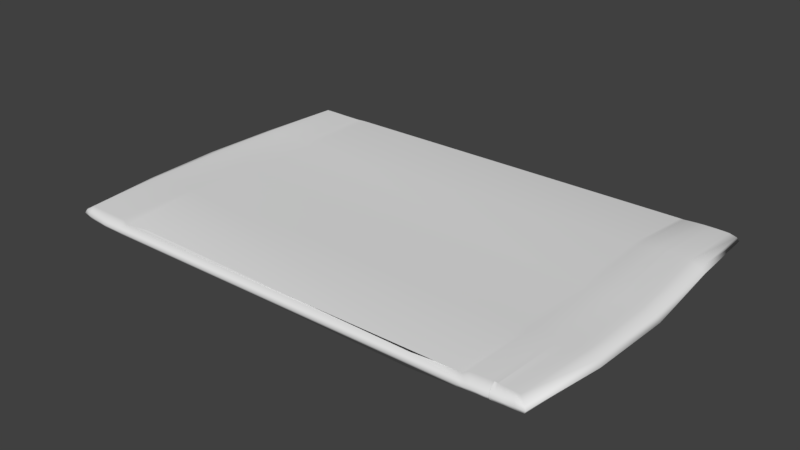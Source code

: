# Source: pacage.blend  (saved by Blender 2.79.0; exported with 4.5.12 LTS)
import bpy
from mathutils import Matrix  # noqa: F401  (used for matrix-valued properties, if any)

bpy.ops.wm.read_factory_settings(use_empty=True)
scene = bpy.context.scene
scene.name = 'Scene'

# ---- collections
col_collection_1 = bpy.data.collections.new('Collection 1'); scene.collection.children.link(col_collection_1)

# ---- world
world_world = bpy.data.worlds.new('World'); scene.world = world_world
world_world.color = (0.05088, 0.05088, 0.05088)
world_world.use_sun_shadow = False
world_world.sun_shadow_jitter_overblur = 0.0
world_world.cycles.sampling_method = 'MANUAL'

# ---- meshes
me_cube_002 = bpy.data.meshes.new('Cube.002')
me_cube_002.from_pydata([(-0.04729, -1.894, -1.706), (-0.04959, -1.892, 0.3483), (-0.02469, 0.08649, -1.56), (-0.02469, 0.08649, 0.377), (-0.1024, 0.08679, 0.4223), (-0.07645, 0.0873, 0.4227), (-0.05044, 0.0874, 0.4111), (-0.001283, 0.1099, -0.1446), (0.006772, 0.118, -0.6527), (-0.001283, 0.1099, -1.122), (-0.02491, -1.396, -2.088), (-0.01679, -0.8927, -2.095), (-0.02491, -0.3892, -1.037), (-0.02749, -0.3869, 1.007), (-0.01941, -0.8904, 0.06652), (-0.02749, -1.394, 0.05597), (-0.02405, -1.917, -0.1989), (-0.01474, -1.926, -0.732), (-0.02297, -1.918, -1.231), (-0.1266, -1.892, -1.668), (-0.1007, -1.893, -1.668), (-0.07424, -1.893, -1.678), (-0.05044, 0.0874, -1.523), (-0.07645, 0.0873, -1.509), (-0.1024, 0.08679, -1.509), (-0.0767, -1.891, 0.3818), (-0.1032, -1.891, 0.3936), (-0.1291, -1.89, 0.3931), (-0.05643, -1.922, -1.182), (-0.08935, -1.926, -1.158), (-0.1212, -1.93, -1.159), (-0.05044, -1.932, -0.6732), (-0.08562, -1.938, -0.6426), (-0.1196, -1.944, -0.6438), (-0.05763, -1.921, -0.1444), (-0.09063, -1.925, -0.1171), (-0.1225, -1.929, -0.1175), (-0.05576, -0.3851, 1.066), (-0.04832, -0.8899, 0.06788), (-0.05576, -1.395, 0.05558), (-0.08672, -0.3844, 1.086), (-0.08096, -0.8899, 0.06842), (-0.08672, -1.395, 0.05454), (-0.1203, -0.3841, 1.089), (-0.1172, -0.8899, 0.0747), (-0.1203, -1.396, 0.059), (-0.1176, -0.3866, -0.9795), (-0.1144, -0.8924, -2.151), (-0.1176, -1.398, -2.135), (-0.084, -0.3868, -0.9749), (-0.07818, -0.8923, -2.144), (-0.084, -1.398, -2.13), (-0.05308, -0.3875, -0.9871), (-0.04559, -0.8923, -2.122), (-0.05308, -1.397, -2.112), (0.01242, -0.3768, -0.6576), (0.02547, -0.8939, -1.559), (0.01242, -1.41, -1.555), (0.0291, -0.3725, -0.2118), (0.04536, -0.8948, -1.013), (0.0291, -1.416, -1.014), (0.01122, -0.3758, 0.3879), (0.02426, -0.8929, -0.4598), (0.01122, -1.409, -0.4682), (-0.0964, 0.1253, -1.032), (-0.0645, 0.1212, -1.031), (-0.03263, 0.1162, -1.062), (-0.09432, 0.1389, -0.5508), (-0.06034, 0.1331, -0.5494), (-0.02646, 0.1263, -0.5848), (-0.0964, 0.1253, -0.05622), (-0.0645, 0.1212, -0.05575), (-0.03263, 0.1162, -0.08509), (-0.1418, -1.89, 0.393), (-0.1368, -1.932, -1.16), (-0.1361, -1.946, -0.6455), (-0.138, -1.931, -0.1184)], [], [(72, 6, 3, 7), (63, 15, 1, 16), (54, 10, 0, 21), (0, 18, 28, 21), (21, 28, 29, 20), (20, 29, 30, 19), (18, 17, 31, 28), (28, 31, 32, 29), (29, 32, 33, 30), (17, 16, 34, 31), (31, 34, 35, 32), (32, 35, 36, 33), (16, 1, 25, 34), (34, 25, 26, 35), (35, 26, 27, 36), (15, 39, 25, 1), (39, 42, 26, 25), (42, 45, 27, 26), (3, 6, 37, 13), (13, 37, 38, 14), (14, 38, 39, 15), (6, 5, 40, 37), (37, 40, 41, 38), (38, 41, 42, 39), (5, 4, 43, 40), (40, 43, 44, 41), (41, 44, 45, 42), (48, 51, 20, 19), (51, 54, 21, 20), (24, 23, 49, 46), (46, 49, 50, 47), (47, 50, 51, 48), (23, 22, 52, 49), (49, 52, 53, 50), (50, 53, 54, 51), (22, 2, 12, 52), (52, 12, 11, 53), (53, 11, 10, 54), (10, 57, 18, 0), (57, 60, 17, 18), (60, 63, 16, 17), (2, 9, 55, 12), (12, 55, 56, 11), (11, 56, 57, 10), (9, 8, 58, 55), (55, 58, 59, 56), (56, 59, 60, 57), (8, 7, 61, 58), (58, 61, 62, 59), (59, 62, 63, 60), (7, 3, 13, 61), (61, 13, 14, 62), (62, 14, 15, 63), (22, 66, 9, 2), (66, 69, 8, 9), (69, 72, 7, 8), (24, 64, 65, 23), (23, 65, 66, 22), (64, 67, 68, 65), (65, 68, 69, 66), (67, 70, 71, 68), (68, 71, 72, 69), (70, 4, 5, 71), (71, 5, 6, 72), (33, 36, 76, 75), (30, 33, 75, 74), (36, 27, 73, 76)])
me_cube_002.polygons.foreach_set('use_smooth', [True] * 67)
_uv = me_cube_002.uv_layers.new(name='UVMap')
_uv.uv.foreach_set('vector', [0.3695, 0.5038, 0.3722, 0.5014, 0.3722, 0.5057, 0.3701, 0.509, 0.5386, 0.5229, 0.5376, 0.5168, 0.5935, 0.5174, 0.5954, 0.5213, 0.5376, 0.5108, 0.5371, 0.5153, 0.5919, 0.5159, 0.5924, 0.5116, 0.5919, 0.5159, 0.5946, 0.5205, 0.5957, 0.5151, 0.5924, 0.5116, 0.5924, 0.5116, 0.5957, 0.5151, 0.5967, 0.5098, 0.5928, 0.5072, 0.5928, 0.5072, 0.5967, 0.5098, 0.5976, 0.5046, 0.5931, 0.503, 0.5946, 0.5205, 0.5958, 0.5224, 0.5971, 0.5167, 0.5957, 0.5151, 0.5957, 0.5151, 0.5971, 0.5167, 0.5983, 0.5109, 0.5967, 0.5098, 0.5967, 0.5098, 0.5983, 0.5109, 0.5995, 0.5054, 0.5976, 0.5046, 0.5958, 0.5224, 0.5954, 0.5213, 0.5965, 0.5159, 0.5971, 0.5167, 0.5971, 0.5167, 0.5965, 0.5159, 0.5975, 0.5105, 0.5983, 0.5109, 0.5983, 0.5109, 0.5975, 0.5105, 0.5985, 0.5052, 0.5995, 0.5054, 0.5954, 0.5213, 0.5935, 0.5174, 0.5939, 0.5129, 0.5965, 0.5159, 0.5965, 0.5159, 0.5939, 0.5129, 0.5943, 0.5085, 0.5975, 0.5105, 0.5975, 0.5105, 0.5943, 0.5085, 0.5947, 0.5042, 0.5985, 0.5052, 0.5376, 0.5168, 0.5381, 0.5122, 0.5939, 0.5129, 0.5935, 0.5174, 0.5381, 0.5122, 0.5386, 0.507, 0.5943, 0.5085, 0.5939, 0.5129, 0.5386, 0.507, 0.5391, 0.5014, 0.5947, 0.5042, 0.5943, 0.5085, 0.3722, 0.5057, 0.3722, 0.5014, 0.4248, 0.5049, 0.4248, 0.5096, 0.4248, 0.5096, 0.4248, 0.5049, 0.4818, 0.5094, 0.4815, 0.5142, 0.4815, 0.5142, 0.4818, 0.5094, 0.5381, 0.5122, 0.5376, 0.5168, 0.3722, 0.5014, 0.3724, 0.4971, 0.425, 0.4997, 0.4248, 0.5049, 0.4248, 0.5049, 0.425, 0.4997, 0.4821, 0.5039, 0.4818, 0.5094, 0.4818, 0.5094, 0.4821, 0.5039, 0.5386, 0.507, 0.5381, 0.5122, 0.3724, 0.4971, 0.3726, 0.4927, 0.4252, 0.494, 0.425, 0.4997, 0.425, 0.4997, 0.4252, 0.494, 0.4825, 0.4979, 0.4821, 0.5039, 0.4821, 0.5039, 0.4825, 0.4979, 0.5391, 0.5014, 0.5386, 0.507, 0.5386, 0.5002, 0.5381, 0.5057, 0.5928, 0.5072, 0.5931, 0.503, 0.5381, 0.5057, 0.5376, 0.5108, 0.5924, 0.5116, 0.5928, 0.5072, 0.3749, 0.4914, 0.3747, 0.4957, 0.4267, 0.4986, 0.4269, 0.493, 0.4269, 0.493, 0.4267, 0.4986, 0.4827, 0.5027, 0.4832, 0.4967, 0.4832, 0.4967, 0.4827, 0.5027, 0.5381, 0.5057, 0.5386, 0.5002, 0.3747, 0.4957, 0.3745, 0.5, 0.4265, 0.5037, 0.4267, 0.4986, 0.4267, 0.4986, 0.4265, 0.5037, 0.4824, 0.508, 0.4827, 0.5027, 0.4827, 0.5027, 0.4824, 0.508, 0.5376, 0.5108, 0.5381, 0.5057, 0.3745, 0.5, 0.3745, 0.5042, 0.4265, 0.5083, 0.4265, 0.5037, 0.4265, 0.5037, 0.4265, 0.5083, 0.4821, 0.5127, 0.4824, 0.508, 0.4824, 0.508, 0.4821, 0.5127, 0.5371, 0.5153, 0.5376, 0.5108, 0.5371, 0.5153, 0.5383, 0.522, 0.5946, 0.5205, 0.5919, 0.5159, 0.5383, 0.522, 0.5389, 0.5253, 0.5958, 0.5224, 0.5946, 0.5205, 0.5389, 0.5253, 0.5386, 0.5229, 0.5954, 0.5213, 0.5958, 0.5224, 0.3745, 0.5042, 0.3713, 0.5082, 0.4245, 0.5147, 0.4265, 0.5083, 0.4265, 0.5083, 0.4245, 0.5147, 0.4817, 0.5201, 0.4821, 0.5127, 0.4821, 0.5127, 0.4817, 0.5201, 0.5383, 0.522, 0.5371, 0.5153, 0.3713, 0.5082, 0.3697, 0.5098, 0.4235, 0.5178, 0.4245, 0.5147, 0.4245, 0.5147, 0.4235, 0.5178, 0.4814, 0.5239, 0.4817, 0.5201, 0.4817, 0.5201, 0.4814, 0.5239, 0.5389, 0.5253, 0.5383, 0.522, 0.3697, 0.5098, 0.3701, 0.509, 0.4236, 0.5154, 0.4235, 0.5178, 0.4235, 0.5178, 0.4236, 0.5154, 0.4814, 0.5209, 0.4814, 0.5239, 0.4814, 0.5239, 0.4814, 0.5209, 0.5386, 0.5229, 0.5389, 0.5253, 0.3701, 0.509, 0.3722, 0.5057, 0.4248, 0.5096, 0.4236, 0.5154, 0.4236, 0.5154, 0.4248, 0.5096, 0.4815, 0.5142, 0.4814, 0.5209, 0.4814, 0.5209, 0.4815, 0.5142, 0.5376, 0.5168, 0.5386, 0.5229, 0.3745, 0.5, 0.3707, 0.503, 0.3713, 0.5082, 0.3745, 0.5042, 0.3707, 0.503, 0.3689, 0.5043, 0.3697, 0.5098, 0.3713, 0.5082, 0.3689, 0.5043, 0.3695, 0.5038, 0.3701, 0.509, 0.3697, 0.5098, 0.3749, 0.4914, 0.37, 0.4924, 0.3703, 0.4977, 0.3747, 0.4957, 0.3747, 0.4957, 0.3703, 0.4977, 0.3707, 0.503, 0.3745, 0.5, 0.37, 0.4924, 0.3679, 0.493, 0.3684, 0.4987, 0.3703, 0.4977, 0.3703, 0.4977, 0.3684, 0.4987, 0.3689, 0.5043, 0.3707, 0.503, 0.3679, 0.493, 0.3688, 0.4931, 0.3691, 0.4985, 0.3684, 0.4987, 0.3684, 0.4987, 0.3691, 0.4985, 0.3695, 0.5038, 0.3689, 0.5043, 0.3688, 0.4931, 0.3726, 0.4927, 0.3724, 0.4971, 0.3691, 0.4985, 0.3691, 0.4985, 0.3724, 0.4971, 0.3722, 0.5014, 0.3695, 0.5038, 0.5995, 0.5054, 0.5985, 0.5052, 0.599, 0.5026, 0.6001, 0.5027, 0.5976, 0.5046, 0.5995, 0.5054, 0.6001, 0.5027, 0.5981, 0.502, 0.5985, 0.5052, 0.5947, 0.5042, 0.5949, 0.5021, 0.599, 0.5026])
me_cube_002.use_remesh_preserve_volume = False
me_cube_002.use_remesh_preserve_attributes = False
me_cube_002.use_mirror_vertex_groups = False
me_cube_002.update()
me_cube_001 = bpy.data.meshes.new('Cube.001')
me_cube_001.from_pydata([(-1.0, -0.9999, -1.0), (-1.0, -0.9998, 0.9996), (-1.0, 0.9999, -0.9988), (-1.0, 0.9999, 1.003), (0.8965, 1.0, -0.2794), (0.7912, 1.0, -0.5347), (0.686, 1.0, -0.876), (0.5807, 1.0, -1.0), (0.4754, 1.0, -1.0), (0.3702, 1.0, -1.0), (0.2649, 1.0, -1.0), (0.1596, 1.0, -1.0), (0.05439, 1.0, -1.0), (-0.05088, 1.0, -1.0), (-0.1561, 1.0, -1.0), (-0.2614, 1.0, -1.0), (-0.3667, 1.0, -1.0), (-0.4719, 1.0, -1.0), (-0.5772, 1.0, -1.0), (-0.6825, 1.0, -1.0), (-0.7877, 1.0, -1.002), (-0.893, 0.9998, -0.9997), (-0.893, 0.9997, 1.004), (-0.7809, 1.014, 0.9264), (-0.6756, 1.014, 0.9265), (-0.5703, 1.014, 0.9265), (-0.4651, 1.014, 0.9265), (-0.3598, 1.014, 0.9265), (-0.2545, 1.014, 0.9265), (-0.1493, 1.014, 0.9265), (-0.04402, 1.014, 0.9265), (0.06124, 1.014, 0.9265), (0.1665, 1.014, 0.9265), (0.2718, 1.014, 0.9265), (0.377, 1.014, 0.9265), (0.4823, 1.014, 0.9265), (0.5876, 1.014, 0.9265), (0.6928, 1.014, 1.031), (0.7981, 1.014, 1.347), (0.8965, 1.0, 1.653), (-0.893, -0.9997, -1.001), (-0.7877, -1.0, -1.0), (-0.6825, -1.0, -1.0), (-0.5772, -1.0, -1.0), (-0.4719, -1.0, -1.0), (-0.3667, -1.0, -1.0), (-0.2614, -1.0, -1.0), (-0.1561, -1.0, -1.0), (-0.05088, -1.0, -1.0), (0.05439, -1.0, -1.0), (0.1596, -1.0, -1.0), (0.2649, -1.0, -1.0), (0.3702, -1.0, -1.0), (0.4754, -1.0, -1.0), (0.5807, -1.0, -1.0), (0.6797, -0.9944, -0.8506), (0.7731, -0.984, -0.5701), (0.8723, -0.9786, -0.4247), (0.8697, -0.9764, 1.635), (0.7746, -0.9949, 1.232), (0.6787, -0.9936, 1.172), (0.5807, -1.0, 1.0), (0.4754, -1.0, 1.0), (0.3702, -1.0, 1.0), (0.2649, -1.0, 1.0), (0.1596, -1.0, 1.0), (0.05439, -1.0, 1.0), (-0.05088, -1.0, 1.0), (-0.1561, -1.0, 1.0), (-0.2614, -1.0, 1.0), (-0.3667, -1.0, 1.0), (-0.4719, -1.0, 1.0), (-0.5772, -1.0, 1.0), (-0.6825, -1.0, 1.0), (-0.7843, -1.012, 0.7577), (-0.893, -0.9996, 0.9991), (-1.026, 0.4899, -1.205), (-1.035, 0.009064, -1.237), (-1.025, -0.4804, -1.069), (-1.023, -1.023, -0.5035), (-1.031, -1.031, 0.0), (-1.023, -1.023, 0.5035), (-1.025, -0.4783, 0.9736), (-1.035, 0.009956, 0.8854), (-1.026, 0.4886, 0.9065), (-1.023, 1.023, 0.5035), (-1.031, 1.031, 0.0), (-1.023, 1.023, -0.5035), (-0.9197, 1.0, -0.9987), (-0.9465, 1.001, -0.9982), (-0.9734, 1.001, -0.9988), (0.9223, 1.0, 1.665), (0.8981, -0.9789, -0.425), (-0.9197, -0.9999, 0.9994), (-0.9465, -1.0, 1.0), (-0.9734, -1.001, 1.0), (0.9223, 1.0, -0.2662), (0.8702, 1.0, -0.318), (0.8439, 1.0, -0.3767), (0.8175, 1.0, -0.4506), (-0.8141, 1.0, -1.002), (-0.8404, 0.9999, -1.002), (-0.8667, 0.9999, -1.001), (-0.9734, 1.001, 1.005), (-0.9465, 1.001, 1.006), (-0.9197, 1.0, 1.005), (-0.8667, 0.9997, 1.003), (-0.8403, 0.9998, 1.002), (-0.814, 0.9999, 1.0), (0.8175, 1.0, 1.498), (0.8439, 1.0, 1.566), (0.8702, 1.0, 1.619), (-0.9734, -1.001, -1.001), (-0.9465, -1.001, -1.001), (-0.9197, -1.0, -1.001), (-0.8667, -0.9998, -1.0), (-0.8404, -0.9998, -1.0), (-0.814, -0.9999, -1.0), (0.7969, -0.9818, -0.5111), (0.8213, -0.9801, -0.4648), (0.8464, -0.979, -0.435), (0.8956, -0.9767, 1.636), (0.8439, -0.9768, 1.623), (0.819, -0.9781, 1.59), (0.7949, -0.98, 1.538), (-0.814, -0.9998, 0.9996), (-0.8404, -0.9997, 0.9994), (-0.8667, -0.9996, 0.9992), (0.8706, 0.5286, 2.291), (0.8708, 0.02271, 1.309), (0.8697, -0.4821, 1.316), (0.7753, 0.5198, 1.842), (0.7757, 0.01368, 1.189), (0.7712, -0.4881, 1.285), (-0.7926, 0.4921, 0.6469), (-0.7938, 0.01043, 0.616), (-0.789, -0.4817, 0.9885), (-0.8977, 0.4883, 0.6992), (-0.8992, 0.0129, 0.6552), (-0.8946, -0.4753, 0.9728), (-0.8985, 0.4899, -1.487), (-0.8999, 0.01195, -1.558), (-0.8945, -0.4778, -1.112), (-0.7934, 0.4935, -1.525), (-0.7945, 0.009589, -1.584), (-0.7889, -0.4837, -1.095), (0.777, 0.5183, -0.2387), (0.7774, 0.01216, -0.9938), (0.7733, -0.4899, -0.8781), (0.8732, 0.5263, 0.2211), (0.8734, 0.02037, -0.9155), (0.8725, -0.4846, -0.8797), (0.8705, -1.02, 1.123), (0.8714, -1.036, 0.5954), (0.8717, -1.021, 0.08175), (0.7718, -1.026, 0.9674), (0.7725, -1.041, 0.4452), (0.7727, -1.027, -0.06658), (-0.7877, -1.043, 0.5058), (-0.7877, -1.058, 2.614e-09), (-0.7877, -1.043, -0.5058), (-0.893, -1.043, 0.5058), (-0.893, -1.058, 2.175e-09), (-0.893, -1.043, -0.5058), (-0.893, 1.043, 0.5058), (-0.893, 1.058, -2.175e-09), (-0.893, 1.043, -0.5058), (-0.7877, 1.043, 0.5058), (-0.7877, 1.058, -2.614e-09), (-0.7877, 1.043, -0.5058), (0.7912, 1.043, 0.9354), (0.7912, 1.058, 0.4358), (0.7912, 1.043, -0.0533), (0.8965, 1.043, 1.173), (0.8965, 1.058, 0.6761), (0.8965, 1.043, 0.1952), (0.8175, 1.043, 0.02907), (0.8439, 1.043, 0.1012), (0.8702, 1.043, 0.1581), (0.8175, 1.058, 0.5159), (0.8439, 1.058, 0.5858), (0.8702, 1.058, 0.6407), (0.8175, 1.043, 1.015), (0.8439, 1.043, 1.084), (0.8702, 1.043, 1.138), (-0.8667, 1.043, -0.5058), (-0.8404, 1.043, -0.5058), (-0.814, 1.043, -0.5058), (-0.8667, 1.058, -2.285e-09), (-0.8404, 1.058, -2.395e-09), (-0.814, 1.058, -2.504e-09), (-0.8667, 1.043, 0.5058), (-0.8404, 1.043, 0.5058), (-0.814, 1.043, 0.5058), (-0.9912, 1.03, -0.5047), (-0.9584, 1.035, -0.5053), (-0.9257, 1.039, -0.5056), (-0.9974, 1.04, -5.582e-10), (-0.9626, 1.047, -1.102e-09), (-0.9277, 1.052, -1.637e-09), (-0.9912, 1.03, 0.5047), (-0.9584, 1.035, 0.5053), (-0.9257, 1.039, 0.5056), (-0.814, -1.043, -0.5058), (-0.8404, -1.043, -0.5058), (-0.8667, -1.043, -0.5058), (-0.814, -1.058, 2.504e-09), (-0.8404, -1.058, 2.395e-09), (-0.8667, -1.058, 2.285e-09), (-0.814, -1.043, 0.5058), (-0.8404, -1.043, 0.5058), (-0.8667, -1.043, 0.5058), (0.8459, -1.021, 0.07114), (0.8208, -1.023, 0.04065), (0.7965, -1.024, -0.006553), (0.8455, -1.036, 0.5846), (0.8205, -1.037, 0.5537), (0.7962, -1.039, 0.5059), (0.8446, -1.02, 1.112), (0.8197, -1.022, 1.08), (0.7955, -1.023, 1.03), (0.9035, -1.017, 0.08383), (0.8005, 0.5208, -0.09421), (0.8008, 0.01474, -0.9679), (0.7971, -0.4877, -0.8639), (0.8242, 0.5231, 0.03584), (0.8245, 0.01707, -0.945), (0.8215, -0.486, -0.8589), (0.8484, 0.525, 0.1437), (0.8486, 0.019, -0.927), (0.8466, -0.4849, -0.8641), (-0.8724, 0.4902, -1.505), (-0.8737, 0.01182, -1.575), (-0.8682, -0.4782, -1.112), (-0.8462, 0.4909, -1.52), (-0.8475, 0.01135, -1.588), (-0.8418, -0.4794, -1.11), (-0.8199, 0.492, -1.53), (-0.8211, 0.01059, -1.594), (-0.8154, -0.4813, -1.104), (-0.9983, 0.49, -1.277), (-1.007, 0.01029, -1.319), (-0.9961, -0.4793, -1.082), (-0.9673, 0.4898, -1.356), (-0.9742, 0.01132, -1.409), (-0.9644, -0.4783, -1.095), (-0.9336, 0.4898, -1.433), (-0.938, 0.01184, -1.498), (-0.93, -0.4778, -1.106), (-0.819, 0.4906, 0.6497), (-0.8203, 0.01145, 0.6134), (-0.8155, -0.4791, 0.9802), (-0.8453, 0.4894, 0.6657), (-0.8467, 0.01224, 0.6251), (-0.8419, -0.4771, 0.9751), (-0.8715, 0.4886, 0.6823), (-0.873, 0.01274, 0.6392), (-0.8683, -0.4757, 0.9726), (0.846, 0.5271, 2.215), (0.8462, 0.02116, 1.289), (0.8439, -0.4826, 1.327), (0.822, 0.5251, 2.11), (0.8223, 0.01903, 1.26), (0.819, -0.4839, 1.325), (0.7985, 0.5226, 1.984), (0.7989, 0.01648, 1.226), (0.7949, -0.4857, 1.309), (0.9044, 0.5294, 2.332), (0.9075, 0.02363, 1.317), (0.9044, -0.4821, 1.302), (-0.9328, 0.4882, 0.7445), (-0.9373, 0.01279, 0.7056), (-0.9301, -0.4753, 0.9756), (-0.9666, 0.4882, 0.8043), (-0.9736, 0.01227, 0.7728), (-0.9645, -0.4758, 0.9779), (-0.9977, 0.4885, 0.8595), (-1.006, 0.01121, 0.8343), (-0.9962, -0.4771, 0.977), (0.9071, 0.527, 0.2631), (0.9103, 0.02115, -0.9082), (0.9071, -0.4845, -0.892), (-0.9257, -1.039, -0.5056), (-0.9584, -1.035, -0.5053), (-0.9912, -1.03, -0.5047), (-0.9277, -1.052, 1.637e-09), (-0.9626, -1.047, 1.102e-09), (-0.9974, -1.04, 5.582e-10), (-0.9257, -1.039, 0.5056), (-0.9584, -1.035, 0.5053), (-0.9912, -1.03, 0.5047), (0.9283, 1.039, 0.2102), (0.9304, 1.052, 0.6918), (0.9283, 1.039, 1.186), (-1.061, -0.4968, -0.5615), (-1.075, 0.007334, -0.6316), (-1.061, 0.5049, -0.6145), (-1.077, -0.5031, -0.03703), (-1.093, 0.006545, -0.0566), (-1.077, 0.5106, -0.05114), (-1.061, -0.4959, 0.4799), (-1.075, 0.007769, 0.4482), (-1.061, 0.5043, 0.4554), (0.9097, 1.0, -0.2727), (0.8829, -0.9765, 1.636), (0.9097, 1.0, 1.659), (0.8854, -0.9788, -0.4248), (0.8879, -1.019, 0.08281), (0.8886, -1.033, 0.5972), (0.8866, -1.018, 1.124), (0.8878, 0.529, 2.312), (0.8895, 0.02318, 1.313), (0.8874, -0.4821, 1.309), (0.8905, 0.5266, 0.2425), (0.8922, 0.02077, -0.9118), (0.8901, -0.4845, -0.886), (0.9127, 1.041, 0.2028), (0.9138, 1.055, 0.6841), (0.9127, 1.041, 1.18)], [], [(302, 84, 3, 85), (290, 95, 1, 81), (278, 82, 1, 95), (312, 130, 58, 304), (266, 133, 59, 124), (257, 139, 75, 127), (248, 142, 40, 114), (239, 145, 41, 117), (230, 151, 57, 120), (309, 304, 58, 152), (220, 124, 59, 155), (211, 127, 75, 161), (202, 105, 22, 164), (193, 108, 23, 167), (184, 111, 39, 173), (131, 38, 23, 134), (143, 20, 5, 146), (167, 23, 24, 25, 26, 27, 28, 29, 30, 31, 32, 33, 34, 35, 36, 37, 38, 170), (155, 59, 60, 61, 62, 63, 64, 65, 66, 67, 68, 69, 70, 71, 72, 73, 74, 158), (56, 157, 160, 41, 42, 43, 44, 45, 46, 47, 48, 49, 50, 51, 52, 53, 54, 55), (157, 156, 159, 160), (156, 155, 158, 159), (20, 169, 172, 5, 6, 7, 8, 9, 10, 11, 12, 13, 14, 15, 16, 17, 18, 19), (169, 168, 171, 172), (168, 167, 170, 171), (41, 145, 148, 56), (145, 144, 147, 148), (144, 143, 146, 147), (59, 133, 136, 74), (133, 132, 135, 136), (132, 131, 134, 135), (97, 178, 175, 4), (178, 181, 174, 175), (181, 184, 173, 174), (5, 172, 176, 99), (99, 176, 177, 98), (98, 177, 178, 97), (172, 171, 179, 176), (176, 179, 180, 177), (177, 180, 181, 178), (171, 170, 182, 179), (179, 182, 183, 180), (180, 183, 184, 181), (170, 38, 109, 182), (182, 109, 110, 183), (183, 110, 111, 184), (100, 187, 169, 20), (187, 190, 168, 169), (190, 193, 167, 168), (21, 166, 185, 102), (102, 185, 186, 101), (101, 186, 187, 100), (166, 165, 188, 185), (185, 188, 189, 186), (186, 189, 190, 187), (165, 164, 191, 188), (188, 191, 192, 189), (189, 192, 193, 190), (164, 22, 106, 191), (191, 106, 107, 192), (192, 107, 108, 193), (88, 196, 166, 21), (196, 199, 165, 166), (199, 202, 164, 165), (2, 87, 194, 90), (90, 194, 195, 89), (89, 195, 196, 88), (87, 86, 197, 194), (194, 197, 198, 195), (195, 198, 199, 196), (86, 85, 200, 197), (197, 200, 201, 198), (198, 201, 202, 199), (85, 3, 103, 200), (200, 103, 104, 201), (201, 104, 105, 202), (115, 205, 163, 40), (205, 208, 162, 163), (208, 211, 161, 162), (41, 160, 203, 117), (117, 203, 204, 116), (116, 204, 205, 115), (160, 159, 206, 203), (203, 206, 207, 204), (204, 207, 208, 205), (159, 158, 209, 206), (206, 209, 210, 207), (207, 210, 211, 208), (158, 74, 125, 209), (209, 125, 126, 210), (210, 126, 127, 211), (118, 214, 157, 56), (214, 217, 156, 157), (217, 220, 155, 156), (57, 154, 212, 120), (120, 212, 213, 119), (119, 213, 214, 118), (154, 153, 215, 212), (212, 215, 216, 213), (213, 216, 217, 214), (153, 152, 218, 215), (215, 218, 219, 216), (216, 219, 220, 217), (152, 58, 122, 218), (218, 122, 123, 219), (219, 123, 124, 220), (306, 307, 154, 57), (307, 308, 153, 154), (308, 309, 152, 153), (148, 224, 118, 56), (224, 227, 119, 118), (227, 230, 120, 119), (5, 99, 222, 146), (146, 222, 223, 147), (147, 223, 224, 148), (99, 98, 225, 222), (222, 225, 226, 223), (223, 226, 227, 224), (98, 97, 228, 225), (225, 228, 229, 226), (226, 229, 230, 227), (97, 4, 149, 228), (228, 149, 150, 229), (229, 150, 151, 230), (142, 233, 115, 40), (233, 236, 116, 115), (236, 239, 117, 116), (21, 102, 231, 140), (140, 231, 232, 141), (141, 232, 233, 142), (102, 101, 234, 231), (231, 234, 235, 232), (232, 235, 236, 233), (101, 100, 237, 234), (234, 237, 238, 235), (235, 238, 239, 236), (100, 20, 143, 237), (237, 143, 144, 238), (238, 144, 145, 239), (78, 242, 112, 0), (242, 245, 113, 112), (245, 248, 114, 113), (2, 90, 240, 76), (76, 240, 241, 77), (77, 241, 242, 78), (90, 89, 243, 240), (240, 243, 244, 241), (241, 244, 245, 242), (89, 88, 246, 243), (243, 246, 247, 244), (244, 247, 248, 245), (88, 21, 140, 246), (246, 140, 141, 247), (247, 141, 142, 248), (136, 251, 125, 74), (251, 254, 126, 125), (254, 257, 127, 126), (23, 108, 249, 134), (134, 249, 250, 135), (135, 250, 251, 136), (108, 107, 252, 249), (249, 252, 253, 250), (250, 253, 254, 251), (107, 106, 255, 252), (252, 255, 256, 253), (253, 256, 257, 254), (106, 22, 137, 255), (255, 137, 138, 256), (256, 138, 139, 257), (130, 260, 122, 58), (260, 263, 123, 122), (263, 266, 124, 123), (39, 111, 258, 128), (128, 258, 259, 129), (129, 259, 260, 130), (111, 110, 261, 258), (258, 261, 262, 259), (259, 262, 263, 260), (110, 109, 264, 261), (261, 264, 265, 262), (262, 265, 266, 263), (109, 38, 131, 264), (264, 131, 132, 265), (265, 132, 133, 266), (305, 39, 128, 310), (310, 128, 129, 311), (311, 129, 130, 312), (139, 272, 93, 75), (272, 275, 94, 93), (275, 278, 95, 94), (22, 105, 270, 137), (137, 270, 271, 138), (138, 271, 272, 139), (105, 104, 273, 270), (270, 273, 274, 271), (271, 274, 275, 272), (104, 103, 276, 273), (273, 276, 277, 274), (274, 277, 278, 275), (103, 3, 84, 276), (276, 84, 83, 277), (277, 83, 82, 278), (315, 281, 92, 306), (303, 96, 279, 313), (313, 279, 280, 314), (314, 280, 281, 315), (112, 284, 79, 0), (284, 287, 80, 79), (287, 290, 81, 80), (40, 163, 282, 114), (114, 282, 283, 113), (113, 283, 284, 112), (163, 162, 285, 282), (282, 285, 286, 283), (283, 286, 287, 284), (162, 161, 288, 285), (285, 288, 289, 286), (286, 289, 290, 287), (161, 75, 93, 288), (288, 93, 94, 289), (289, 94, 95, 290), (303, 316, 291, 96), (316, 317, 292, 291), (317, 318, 293, 292), (318, 305, 91, 293), (76, 296, 87, 2), (296, 299, 86, 87), (299, 302, 85, 86), (0, 79, 294, 78), (78, 294, 295, 77), (77, 295, 296, 76), (79, 80, 297, 294), (294, 297, 298, 295), (295, 298, 299, 296), (80, 81, 300, 297), (297, 300, 301, 298), (298, 301, 302, 299), (81, 1, 82, 300), (300, 82, 83, 301), (301, 83, 84, 302), (173, 39, 305, 318), (174, 173, 318, 317), (175, 174, 317, 316), (4, 175, 316, 303), (150, 314, 315, 151), (149, 313, 314, 150), (4, 303, 313, 149), (151, 315, 306, 57), (268, 311, 312, 269), (267, 310, 311, 268), (91, 305, 310, 267), (92, 221, 307, 306), (269, 312, 304, 121)])
me_cube_001.polygons.foreach_set('use_smooth', [True] * 253)
_uv = me_cube_001.uv_layers.new(name='UVMap')
_uv.uv.foreach_set('vector', [0.4486, 0.1335, 0.4499, 0.1395, 0.3869, 0.1396, 0.3848, 0.136, 0.6341, 0.1618, 0.6308, 0.1638, 0.6313, 0.1585, 0.6339, 0.1554, 0.5675, 0.1544, 0.5681, 0.1487, 0.6313, 0.1585, 0.6308, 0.1638, 0.5393, 0.4986, 0.5396, 0.4956, 0.5951, 0.4999, 0.5949, 0.5021, 0.541, 0.4831, 0.5416, 0.4791, 0.5984, 0.4837, 0.5966, 0.4872, 0.5652, 0.1798, 0.5656, 0.1746, 0.6291, 0.1797, 0.6286, 0.1849, 0.5651, 0.1727, 0.5646, 0.1796, 0.6266, 0.1844, 0.6271, 0.1793, 0.5637, 0.1949, 0.5636, 0.2, 0.6246, 0.2047, 0.6251, 0.1997, 0.5394, 0.4903, 0.539, 0.4945, 0.5935, 0.4987, 0.594, 0.4945, 0.599, 0.5026, 0.5949, 0.5021, 0.5951, 0.4999, 0.5995, 0.5, 0.601, 0.4874, 0.5966, 0.4872, 0.5984, 0.4837, 0.6016, 0.4834, 0.6332, 0.1865, 0.6286, 0.1849, 0.6291, 0.1797, 0.6337, 0.1813, 0.3822, 0.1554, 0.3863, 0.1557, 0.3861, 0.161, 0.3815, 0.1619, 0.3809, 0.1774, 0.3855, 0.1766, 0.3836, 0.1832, 0.3807, 0.1826, 0.3688, 0.4833, 0.373, 0.4839, 0.3728, 0.4884, 0.3686, 0.4877, 0.4278, 0.4719, 0.3722, 0.4714, 0.3836, 0.1832, 0.4471, 0.1864, 0.4481, 0.1912, 0.3876, 0.1865, 0.3761, 0.4695, 0.4294, 0.4711, 0.3807, 0.1826, 0.3836, 0.1832, 0.3828, 0.2038, 0.3821, 0.2242, 0.3813, 0.2444, 0.3806, 0.2644, 0.3798, 0.2842, 0.3791, 0.3037, 0.3783, 0.3231, 0.3776, 0.3423, 0.3769, 0.3612, 0.3762, 0.38, 0.3755, 0.3986, 0.3748, 0.4171, 0.3741, 0.4353, 0.3733, 0.4534, 0.3722, 0.4714, 0.3695, 0.4698, 0.6016, 0.4834, 0.5984, 0.4837, 0.5998, 0.4675, 0.602, 0.4507, 0.6039, 0.4326, 0.6057, 0.4143, 0.6075, 0.3958, 0.6094, 0.3772, 0.6113, 0.3583, 0.6132, 0.3393, 0.6151, 0.3201, 0.6171, 0.3006, 0.619, 0.281, 0.621, 0.2612, 0.623, 0.2411, 0.625, 0.2209, 0.6282, 0.2017, 0.6316, 0.2019, 0.5956, 0.4823, 0.6008, 0.4829, 0.6303, 0.204, 0.6246, 0.2047, 0.6226, 0.2247, 0.6206, 0.2446, 0.6187, 0.2642, 0.6168, 0.2836, 0.6148, 0.3029, 0.6129, 0.3219, 0.6111, 0.3408, 0.6092, 0.3595, 0.6074, 0.3779, 0.6055, 0.3963, 0.6037, 0.4144, 0.6019, 0.4323, 0.6002, 0.4501, 0.598, 0.4667, 0.6008, 0.4829, 0.6029, 0.4833, 0.6328, 0.2031, 0.6303, 0.204, 0.6029, 0.4833, 0.6016, 0.4834, 0.6316, 0.2019, 0.6328, 0.2031, 0.3876, 0.1865, 0.3819, 0.185, 0.3707, 0.4694, 0.3761, 0.4695, 0.3772, 0.4517, 0.378, 0.4339, 0.3787, 0.416, 0.3794, 0.3979, 0.3801, 0.3796, 0.3808, 0.3612, 0.3815, 0.3425, 0.3823, 0.3237, 0.383, 0.3047, 0.3838, 0.2855, 0.3845, 0.2661, 0.3853, 0.2465, 0.386, 0.2267, 0.3868, 0.2067, 0.3819, 0.185, 0.3795, 0.1837, 0.3685, 0.4695, 0.3707, 0.4694, 0.3795, 0.1837, 0.3807, 0.1826, 0.3695, 0.4698, 0.3685, 0.4695, 0.6246, 0.2047, 0.5636, 0.2, 0.541, 0.4782, 0.5956, 0.4823, 0.5636, 0.2, 0.5053, 0.1955, 0.4857, 0.4749, 0.541, 0.4782, 0.5053, 0.1955, 0.4481, 0.1912, 0.4294, 0.4711, 0.4857, 0.4749, 0.5984, 0.4837, 0.5416, 0.4791, 0.5646, 0.1954, 0.6282, 0.2017, 0.5416, 0.4791, 0.4852, 0.4757, 0.5052, 0.1907, 0.5646, 0.1954, 0.4852, 0.4757, 0.4278, 0.4719, 0.4471, 0.1864, 0.5052, 0.1907, 0.3753, 0.4827, 0.37, 0.4827, 0.3698, 0.4871, 0.3751, 0.4871, 0.37, 0.4827, 0.3677, 0.4829, 0.3675, 0.4873, 0.3698, 0.4871, 0.3677, 0.4829, 0.3688, 0.4833, 0.3686, 0.4877, 0.3675, 0.4873, 0.3761, 0.4695, 0.3707, 0.4694, 0.3705, 0.4738, 0.3758, 0.4739, 0.3758, 0.4739, 0.3705, 0.4738, 0.3702, 0.4783, 0.3756, 0.4783, 0.3756, 0.4783, 0.3702, 0.4783, 0.37, 0.4827, 0.3753, 0.4827, 0.3707, 0.4694, 0.3685, 0.4695, 0.3682, 0.4739, 0.3705, 0.4738, 0.3705, 0.4738, 0.3682, 0.4739, 0.368, 0.4784, 0.3702, 0.4783, 0.3702, 0.4783, 0.368, 0.4784, 0.3677, 0.4829, 0.37, 0.4827, 0.3685, 0.4695, 0.3695, 0.4698, 0.3693, 0.4743, 0.3682, 0.4739, 0.3682, 0.4739, 0.3693, 0.4743, 0.369, 0.4788, 0.368, 0.4784, 0.368, 0.4784, 0.369, 0.4788, 0.3688, 0.4833, 0.3677, 0.4829, 0.3695, 0.4698, 0.3722, 0.4714, 0.3735, 0.4749, 0.3693, 0.4743, 0.3693, 0.4743, 0.3735, 0.4749, 0.3733, 0.4794, 0.369, 0.4788, 0.369, 0.4788, 0.3733, 0.4794, 0.373, 0.4839, 0.3688, 0.4833, 0.3878, 0.1814, 0.3821, 0.1799, 0.3819, 0.185, 0.3876, 0.1865, 0.3821, 0.1799, 0.3797, 0.1785, 0.3795, 0.1837, 0.3819, 0.185, 0.3797, 0.1785, 0.3809, 0.1774, 0.3807, 0.1826, 0.3795, 0.1837, 0.3884, 0.1661, 0.3827, 0.1645, 0.3825, 0.1696, 0.3882, 0.1712, 0.3882, 0.1712, 0.3825, 0.1696, 0.3823, 0.1747, 0.388, 0.1763, 0.388, 0.1763, 0.3823, 0.1747, 0.3821, 0.1799, 0.3878, 0.1814, 0.3827, 0.1645, 0.3803, 0.163, 0.3801, 0.1682, 0.3825, 0.1696, 0.3825, 0.1696, 0.3801, 0.1682, 0.3799, 0.1734, 0.3823, 0.1747, 0.3823, 0.1747, 0.3799, 0.1734, 0.3797, 0.1785, 0.3821, 0.1799, 0.3803, 0.163, 0.3815, 0.1619, 0.3813, 0.1671, 0.3801, 0.1682, 0.3801, 0.1682, 0.3813, 0.1671, 0.3811, 0.1723, 0.3799, 0.1734, 0.3799, 0.1734, 0.3811, 0.1723, 0.3809, 0.1774, 0.3797, 0.1785, 0.3815, 0.1619, 0.3861, 0.161, 0.3859, 0.1662, 0.3813, 0.1671, 0.3813, 0.1671, 0.3859, 0.1662, 0.3857, 0.1714, 0.3811, 0.1723, 0.3811, 0.1723, 0.3857, 0.1714, 0.3855, 0.1766, 0.3809, 0.1774, 0.3886, 0.1609, 0.3834, 0.1581, 0.3827, 0.1645, 0.3884, 0.1661, 0.3834, 0.1581, 0.3812, 0.1562, 0.3803, 0.163, 0.3827, 0.1645, 0.3812, 0.1562, 0.3822, 0.1554, 0.3815, 0.1619, 0.3803, 0.163, 0.3892, 0.1451, 0.386, 0.1389, 0.385, 0.1452, 0.3889, 0.1503, 0.3889, 0.1503, 0.385, 0.1452, 0.3842, 0.1517, 0.3887, 0.1556, 0.3887, 0.1556, 0.3842, 0.1517, 0.3834, 0.1581, 0.3886, 0.1609, 0.386, 0.1389, 0.3845, 0.1358, 0.3832, 0.1425, 0.385, 0.1452, 0.385, 0.1452, 0.3832, 0.1425, 0.3821, 0.1494, 0.3842, 0.1517, 0.3842, 0.1517, 0.3821, 0.1494, 0.3812, 0.1562, 0.3834, 0.1581, 0.3845, 0.1358, 0.3848, 0.136, 0.3838, 0.1424, 0.3832, 0.1425, 0.3832, 0.1425, 0.3838, 0.1424, 0.383, 0.1489, 0.3821, 0.1494, 0.3821, 0.1494, 0.383, 0.1489, 0.3822, 0.1554, 0.3812, 0.1562, 0.3848, 0.136, 0.3869, 0.1396, 0.3866, 0.1449, 0.3838, 0.1424, 0.3838, 0.1424, 0.3866, 0.1449, 0.3864, 0.1503, 0.383, 0.1489, 0.383, 0.1489, 0.3864, 0.1503, 0.3863, 0.1557, 0.3822, 0.1554, 0.6261, 0.1895, 0.6318, 0.1888, 0.6324, 0.1837, 0.6266, 0.1844, 0.6318, 0.1888, 0.6343, 0.1878, 0.6348, 0.1827, 0.6324, 0.1837, 0.6343, 0.1878, 0.6332, 0.1865, 0.6337, 0.1813, 0.6348, 0.1827, 0.6246, 0.2047, 0.6303, 0.204, 0.6308, 0.199, 0.6251, 0.1997, 0.6251, 0.1997, 0.6308, 0.199, 0.6313, 0.1939, 0.6256, 0.1946, 0.6256, 0.1946, 0.6313, 0.1939, 0.6318, 0.1888, 0.6261, 0.1895, 0.6303, 0.204, 0.6328, 0.2031, 0.6333, 0.198, 0.6308, 0.199, 0.6308, 0.199, 0.6333, 0.198, 0.6338, 0.1929, 0.6313, 0.1939, 0.6313, 0.1939, 0.6338, 0.1929, 0.6343, 0.1878, 0.6318, 0.1888, 0.6328, 0.2031, 0.6316, 0.2019, 0.6321, 0.1968, 0.6333, 0.198, 0.6333, 0.198, 0.6321, 0.1968, 0.6327, 0.1916, 0.6338, 0.1929, 0.6338, 0.1929, 0.6327, 0.1916, 0.6332, 0.1865, 0.6343, 0.1878, 0.6316, 0.2019, 0.6282, 0.2017, 0.6276, 0.1953, 0.6321, 0.1968, 0.6321, 0.1968, 0.6276, 0.1953, 0.6281, 0.1901, 0.6327, 0.1916, 0.6327, 0.1916, 0.6281, 0.1901, 0.6286, 0.1849, 0.6332, 0.1865, 0.595, 0.4863, 0.6002, 0.4869, 0.6008, 0.4829, 0.5956, 0.4823, 0.6002, 0.4869, 0.6023, 0.4873, 0.6029, 0.4833, 0.6008, 0.4829, 0.6023, 0.4873, 0.601, 0.4874, 0.6016, 0.4834, 0.6029, 0.4833, 0.5935, 0.4987, 0.5986, 0.4994, 0.5991, 0.4951, 0.594, 0.4945, 0.594, 0.4945, 0.5991, 0.4951, 0.5996, 0.4909, 0.5945, 0.4903, 0.5945, 0.4903, 0.5996, 0.4909, 0.6002, 0.4869, 0.595, 0.4863, 0.5986, 0.4994, 0.6007, 0.4998, 0.6012, 0.4955, 0.5991, 0.4951, 0.5991, 0.4951, 0.6012, 0.4955, 0.6017, 0.4913, 0.5996, 0.4909, 0.5996, 0.4909, 0.6017, 0.4913, 0.6023, 0.4873, 0.6002, 0.4869, 0.6007, 0.4998, 0.5995, 0.5, 0.5999, 0.4956, 0.6012, 0.4955, 0.6012, 0.4955, 0.5999, 0.4956, 0.6005, 0.4914, 0.6017, 0.4913, 0.6017, 0.4913, 0.6005, 0.4914, 0.601, 0.4874, 0.6023, 0.4873, 0.5995, 0.5, 0.5951, 0.4999, 0.5955, 0.4955, 0.5999, 0.4956, 0.5999, 0.4956, 0.5955, 0.4955, 0.5961, 0.4913, 0.6005, 0.4914, 0.6005, 0.4914, 0.5961, 0.4913, 0.5966, 0.4872, 0.601, 0.4874, 0.5933, 0.5009, 0.5981, 0.502, 0.5986, 0.4994, 0.5935, 0.4987, 0.5981, 0.502, 0.6001, 0.5027, 0.6007, 0.4998, 0.5986, 0.4994, 0.6001, 0.5027, 0.599, 0.5026, 0.5995, 0.5, 0.6007, 0.4998, 0.541, 0.4782, 0.5404, 0.4822, 0.595, 0.4863, 0.5956, 0.4823, 0.5404, 0.4822, 0.5399, 0.4862, 0.5945, 0.4903, 0.595, 0.4863, 0.5399, 0.4862, 0.5394, 0.4903, 0.594, 0.4945, 0.5945, 0.4903, 0.3761, 0.4695, 0.3758, 0.4739, 0.4288, 0.4751, 0.4294, 0.4711, 0.4294, 0.4711, 0.4288, 0.4751, 0.4851, 0.4787, 0.4857, 0.4749, 0.4857, 0.4749, 0.4851, 0.4787, 0.5404, 0.4822, 0.541, 0.4782, 0.3758, 0.4739, 0.3756, 0.4783, 0.4282, 0.4791, 0.4288, 0.4751, 0.4288, 0.4751, 0.4282, 0.4791, 0.4846, 0.4826, 0.4851, 0.4787, 0.4851, 0.4787, 0.4846, 0.4826, 0.5399, 0.4862, 0.5404, 0.4822, 0.3756, 0.4783, 0.3753, 0.4827, 0.4277, 0.4832, 0.4282, 0.4791, 0.4282, 0.4791, 0.4277, 0.4832, 0.4841, 0.4866, 0.4846, 0.4826, 0.4846, 0.4826, 0.4841, 0.4866, 0.5394, 0.4903, 0.5399, 0.4862, 0.3753, 0.4827, 0.3751, 0.4871, 0.4273, 0.4874, 0.4277, 0.4832, 0.4277, 0.4832, 0.4273, 0.4874, 0.4837, 0.4907, 0.4841, 0.4866, 0.4841, 0.4866, 0.4837, 0.4907, 0.539, 0.4945, 0.5394, 0.4903, 0.5646, 0.1796, 0.5642, 0.1847, 0.6261, 0.1895, 0.6266, 0.1844, 0.5642, 0.1847, 0.5639, 0.1898, 0.6256, 0.1946, 0.6261, 0.1895, 0.5639, 0.1898, 0.5637, 0.1949, 0.6251, 0.1997, 0.6256, 0.1946, 0.3884, 0.1661, 0.3882, 0.1712, 0.4493, 0.176, 0.4496, 0.1709, 0.4496, 0.1709, 0.4493, 0.176, 0.506, 0.1803, 0.5064, 0.1752, 0.5064, 0.1752, 0.506, 0.1803, 0.5642, 0.1847, 0.5646, 0.1796, 0.3882, 0.1712, 0.388, 0.1763, 0.449, 0.1811, 0.4493, 0.176, 0.4493, 0.176, 0.449, 0.1811, 0.5058, 0.1854, 0.506, 0.1803, 0.506, 0.1803, 0.5058, 0.1854, 0.5639, 0.1898, 0.5642, 0.1847, 0.388, 0.1763, 0.3878, 0.1814, 0.4486, 0.1862, 0.449, 0.1811, 0.449, 0.1811, 0.4486, 0.1862, 0.5055, 0.1904, 0.5058, 0.1854, 0.5058, 0.1854, 0.5055, 0.1904, 0.5637, 0.1949, 0.5639, 0.1898, 0.3878, 0.1814, 0.3876, 0.1865, 0.4481, 0.1912, 0.4486, 0.1862, 0.4486, 0.1862, 0.4481, 0.1912, 0.5053, 0.1955, 0.5055, 0.1904, 0.5055, 0.1904, 0.5053, 0.1955, 0.5636, 0.2, 0.5637, 0.1949, 0.567, 0.1542, 0.5664, 0.1598, 0.6283, 0.1689, 0.6287, 0.1636, 0.5664, 0.1598, 0.5658, 0.166, 0.6277, 0.1741, 0.6283, 0.1689, 0.5658, 0.166, 0.5651, 0.1727, 0.6271, 0.1793, 0.6277, 0.1741, 0.3892, 0.1451, 0.3889, 0.1503, 0.4506, 0.1509, 0.4508, 0.1453, 0.4508, 0.1453, 0.4506, 0.1509, 0.508, 0.1538, 0.5086, 0.1481, 0.5086, 0.1481, 0.508, 0.1538, 0.5664, 0.1598, 0.567, 0.1542, 0.3889, 0.1503, 0.3887, 0.1556, 0.4503, 0.1572, 0.4506, 0.1509, 0.4506, 0.1509, 0.4503, 0.1572, 0.5075, 0.1604, 0.508, 0.1538, 0.508, 0.1538, 0.5075, 0.1604, 0.5658, 0.166, 0.5664, 0.1598, 0.3887, 0.1556, 0.3886, 0.1609, 0.45, 0.164, 0.4503, 0.1572, 0.4503, 0.1572, 0.45, 0.164, 0.5069, 0.1677, 0.5075, 0.1604, 0.5075, 0.1604, 0.5069, 0.1677, 0.5651, 0.1727, 0.5658, 0.166, 0.3886, 0.1609, 0.3884, 0.1661, 0.4496, 0.1709, 0.45, 0.164, 0.45, 0.164, 0.4496, 0.1709, 0.5064, 0.1752, 0.5069, 0.1677, 0.5069, 0.1677, 0.5064, 0.1752, 0.5646, 0.1796, 0.5651, 0.1727, 0.5646, 0.1954, 0.5647, 0.1902, 0.6276, 0.1953, 0.6282, 0.2017, 0.5647, 0.1902, 0.5649, 0.185, 0.6281, 0.1901, 0.6276, 0.1953, 0.5649, 0.185, 0.5652, 0.1798, 0.6286, 0.1849, 0.6281, 0.1901, 0.3836, 0.1832, 0.3855, 0.1766, 0.4476, 0.1813, 0.4471, 0.1864, 0.4471, 0.1864, 0.4476, 0.1813, 0.5055, 0.1855, 0.5052, 0.1907, 0.5052, 0.1907, 0.5055, 0.1855, 0.5647, 0.1902, 0.5646, 0.1954, 0.3855, 0.1766, 0.3857, 0.1714, 0.448, 0.1761, 0.4476, 0.1813, 0.4476, 0.1813, 0.448, 0.1761, 0.5057, 0.1803, 0.5055, 0.1855, 0.5055, 0.1855, 0.5057, 0.1803, 0.5649, 0.185, 0.5647, 0.1902, 0.3857, 0.1714, 0.3859, 0.1662, 0.4484, 0.1709, 0.448, 0.1761, 0.448, 0.1761, 0.4484, 0.1709, 0.506, 0.1751, 0.5057, 0.1803, 0.5057, 0.1803, 0.506, 0.1751, 0.5652, 0.1798, 0.5649, 0.185, 0.3859, 0.1662, 0.3861, 0.161, 0.4487, 0.1656, 0.4484, 0.1709, 0.4484, 0.1709, 0.4487, 0.1656, 0.5064, 0.1699, 0.506, 0.1751, 0.506, 0.1751, 0.5064, 0.1699, 0.5656, 0.1746, 0.5652, 0.1798, 0.5396, 0.4956, 0.54, 0.4913, 0.5955, 0.4955, 0.5951, 0.4999, 0.54, 0.4913, 0.5405, 0.4871, 0.5961, 0.4913, 0.5955, 0.4955, 0.5405, 0.4871, 0.541, 0.4831, 0.5966, 0.4872, 0.5961, 0.4913, 0.3728, 0.4884, 0.373, 0.4839, 0.4261, 0.484, 0.4256, 0.4883, 0.4256, 0.4883, 0.4261, 0.484, 0.4835, 0.4876, 0.4831, 0.4917, 0.4831, 0.4917, 0.4835, 0.4876, 0.54, 0.4913, 0.5396, 0.4956, 0.373, 0.4839, 0.3733, 0.4794, 0.4266, 0.4799, 0.4261, 0.484, 0.4261, 0.484, 0.4266, 0.4799, 0.484, 0.4836, 0.4835, 0.4876, 0.4835, 0.4876, 0.484, 0.4836, 0.5405, 0.4871, 0.54, 0.4913, 0.3733, 0.4794, 0.3735, 0.4749, 0.4272, 0.4759, 0.4266, 0.4799, 0.4266, 0.4799, 0.4272, 0.4759, 0.4846, 0.4796, 0.484, 0.4836, 0.484, 0.4836, 0.4846, 0.4796, 0.541, 0.4831, 0.5405, 0.4871, 0.3735, 0.4749, 0.3722, 0.4714, 0.4278, 0.4719, 0.4272, 0.4759, 0.4272, 0.4759, 0.4278, 0.4719, 0.4852, 0.4757, 0.4846, 0.4796, 0.4846, 0.4796, 0.4852, 0.4757, 0.5416, 0.4791, 0.541, 0.4831, 0.3727, 0.4906, 0.3728, 0.4884, 0.4256, 0.4883, 0.4254, 0.4912, 0.4254, 0.4912, 0.4256, 0.4883, 0.4831, 0.4917, 0.4828, 0.4949, 0.4828, 0.4949, 0.4831, 0.4917, 0.5396, 0.4956, 0.5393, 0.4986, 0.5656, 0.1746, 0.5662, 0.1675, 0.6297, 0.1745, 0.6291, 0.1797, 0.5662, 0.1675, 0.5668, 0.1607, 0.6303, 0.1691, 0.6297, 0.1745, 0.5668, 0.1607, 0.5675, 0.1544, 0.6308, 0.1638, 0.6303, 0.1691, 0.3861, 0.161, 0.3863, 0.1557, 0.4491, 0.1586, 0.4487, 0.1656, 0.4487, 0.1656, 0.4491, 0.1586, 0.5069, 0.1622, 0.5064, 0.1699, 0.5064, 0.1699, 0.5069, 0.1622, 0.5662, 0.1675, 0.5656, 0.1746, 0.3863, 0.1557, 0.3864, 0.1503, 0.4494, 0.1517, 0.4491, 0.1586, 0.4491, 0.1586, 0.4494, 0.1517, 0.5075, 0.1548, 0.5069, 0.1622, 0.5069, 0.1622, 0.5075, 0.1548, 0.5668, 0.1607, 0.5662, 0.1675, 0.3864, 0.1503, 0.3866, 0.1449, 0.4497, 0.1453, 0.4494, 0.1517, 0.4494, 0.1517, 0.4497, 0.1453, 0.5081, 0.1481, 0.5075, 0.1548, 0.5075, 0.1548, 0.5081, 0.1481, 0.5675, 0.1544, 0.5668, 0.1607, 0.3866, 0.1449, 0.3869, 0.1396, 0.4499, 0.1395, 0.4497, 0.1453, 0.4497, 0.1453, 0.4499, 0.1395, 0.5086, 0.1423, 0.5081, 0.1481, 0.5081, 0.1481, 0.5086, 0.1423, 0.5681, 0.1487, 0.5675, 0.1544, 0.5388, 0.4974, 0.5386, 0.5002, 0.5931, 0.503, 0.5933, 0.5009, 0.375, 0.4893, 0.3749, 0.4914, 0.4269, 0.493, 0.4271, 0.4903, 0.4271, 0.4903, 0.4269, 0.493, 0.4832, 0.4967, 0.4834, 0.4938, 0.4834, 0.4938, 0.4832, 0.4967, 0.5386, 0.5002, 0.5388, 0.4974, 0.6283, 0.1689, 0.6327, 0.1644, 0.6326, 0.158, 0.6287, 0.1636, 0.6327, 0.1644, 0.6347, 0.162, 0.6344, 0.1552, 0.6326, 0.158, 0.6347, 0.162, 0.6341, 0.1618, 0.6339, 0.1554, 0.6344, 0.1552, 0.6266, 0.1844, 0.6324, 0.1837, 0.6325, 0.1773, 0.6271, 0.1793, 0.6271, 0.1793, 0.6325, 0.1773, 0.6327, 0.1709, 0.6277, 0.1741, 0.6277, 0.1741, 0.6327, 0.1709, 0.6327, 0.1644, 0.6283, 0.1689, 0.6324, 0.1837, 0.6348, 0.1827, 0.6349, 0.1758, 0.6325, 0.1773, 0.6325, 0.1773, 0.6349, 0.1758, 0.6349, 0.1689, 0.6327, 0.1709, 0.6327, 0.1709, 0.6349, 0.1689, 0.6347, 0.162, 0.6327, 0.1644, 0.6348, 0.1827, 0.6337, 0.1813, 0.6339, 0.1749, 0.6349, 0.1758, 0.6349, 0.1758, 0.6339, 0.1749, 0.634, 0.1683, 0.6349, 0.1689, 0.6349, 0.1689, 0.634, 0.1683, 0.6341, 0.1618, 0.6347, 0.162, 0.6337, 0.1813, 0.6291, 0.1797, 0.6297, 0.1745, 0.6339, 0.1749, 0.6339, 0.1749, 0.6297, 0.1745, 0.6303, 0.1691, 0.634, 0.1683, 0.634, 0.1683, 0.6303, 0.1691, 0.6308, 0.1638, 0.6341, 0.1618, 0.375, 0.4893, 0.3699, 0.4898, 0.37, 0.4924, 0.3749, 0.4914, 0.3699, 0.4898, 0.3677, 0.4902, 0.3679, 0.493, 0.37, 0.4924, 0.3677, 0.4902, 0.3687, 0.4905, 0.3688, 0.4931, 0.3679, 0.493, 0.3687, 0.4905, 0.3727, 0.4906, 0.3726, 0.4927, 0.3688, 0.4931, 0.4508, 0.1453, 0.4491, 0.1365, 0.386, 0.1389, 0.3892, 0.1451, 0.4491, 0.1365, 0.4483, 0.1317, 0.3845, 0.1358, 0.386, 0.1389, 0.4483, 0.1317, 0.4486, 0.1335, 0.3848, 0.136, 0.3845, 0.1358, 0.6287, 0.1636, 0.6326, 0.158, 0.5699, 0.1459, 0.567, 0.1542, 0.567, 0.1542, 0.5699, 0.1459, 0.5094, 0.1386, 0.5086, 0.1481, 0.5086, 0.1481, 0.5094, 0.1386, 0.4491, 0.1365, 0.4508, 0.1453, 0.6326, 0.158, 0.6344, 0.1552, 0.5713, 0.1413, 0.5699, 0.1459, 0.5699, 0.1459, 0.5713, 0.1413, 0.5097, 0.1333, 0.5094, 0.1386, 0.5094, 0.1386, 0.5097, 0.1333, 0.4483, 0.1317, 0.4491, 0.1365, 0.6344, 0.1552, 0.6339, 0.1554, 0.5705, 0.143, 0.5713, 0.1413, 0.5713, 0.1413, 0.5705, 0.143, 0.5094, 0.1356, 0.5097, 0.1333, 0.5097, 0.1333, 0.5094, 0.1356, 0.4486, 0.1335, 0.4483, 0.1317, 0.6339, 0.1554, 0.6313, 0.1585, 0.5681, 0.1487, 0.5705, 0.143, 0.5705, 0.143, 0.5681, 0.1487, 0.5086, 0.1423, 0.5094, 0.1356, 0.5094, 0.1356, 0.5086, 0.1423, 0.4499, 0.1395, 0.4486, 0.1335, 0.3686, 0.4877, 0.3728, 0.4884, 0.3727, 0.4906, 0.3687, 0.4905, 0.3675, 0.4873, 0.3686, 0.4877, 0.3687, 0.4905, 0.3677, 0.4902, 0.3698, 0.4871, 0.3675, 0.4873, 0.3677, 0.4902, 0.3699, 0.4898, 0.3751, 0.4871, 0.3698, 0.4871, 0.3699, 0.4898, 0.375, 0.4893, 0.4837, 0.4907, 0.4834, 0.4938, 0.5388, 0.4974, 0.539, 0.4945, 0.4273, 0.4874, 0.4271, 0.4903, 0.4834, 0.4938, 0.4837, 0.4907, 0.3751, 0.4871, 0.375, 0.4893, 0.4271, 0.4903, 0.4273, 0.4874, 0.539, 0.4945, 0.5388, 0.4974, 0.5933, 0.5009, 0.5935, 0.4987, 0.4825, 0.4979, 0.4828, 0.4949, 0.5393, 0.4986, 0.5391, 0.5014, 0.4252, 0.494, 0.4254, 0.4912, 0.4828, 0.4949, 0.4825, 0.4979, 0.3726, 0.4927, 0.3727, 0.4906, 0.4254, 0.4912, 0.4252, 0.494, 0.5931, 0.503, 0.5976, 0.5046, 0.5981, 0.502, 0.5933, 0.5009, 0.5391, 0.5014, 0.5393, 0.4986, 0.5949, 0.5021, 0.5947, 0.5042])
me_cube_001.use_remesh_preserve_volume = False
me_cube_001.use_remesh_preserve_attributes = False
me_cube_001.use_mirror_vertex_groups = False
me_cube_001.update()
arm_armature = bpy.data.armatures.new('Armature')  # bones are not reproduced

# ---- objects
ob_armature = bpy.data.objects.new('Armature', arm_armature)
ob_cube_001 = bpy.data.objects.new('Cube.001', me_cube_002)
ob_cube = bpy.data.objects.new('Cube', me_cube_001)

# ---- transforms, parenting, visibility, modifiers, constraints
ob_armature.location = (-0.2163, 0.9577, 0.1215)
ob_armature.lineart.crease_threshold = 0.0
ob_cube_001.location = (3.203, 1.888, 0.1181)
ob_cube_001.scale = (3.126, 2.067, 0.09503)
ob_cube_001.lineart.crease_threshold = 0.0
ob_cube.location = (0.0, 0.0, 0.0)
ob_cube.scale = (3.126, 2.067, 0.09503)
ob_cube.lineart.crease_threshold = 0.0

# ---- collection membership
col_collection_1.objects.link(ob_armature)
col_collection_1.objects.link(ob_cube_001)
col_collection_1.objects.link(ob_cube)

# ---- scene / render settings (as saved in the file)
scene.frame_start = 1; scene.frame_end = 250; scene.frame_set(1)
scene.render.engine = 'BLENDER_EEVEE_NEXT'
scene.render.resolution_percentage = 50
scene.render.dither_intensity = 0.0
scene.cycles.use_denoising = False
scene.cycles.samples = 128
scene.cycles.sampling_pattern = 'TABULATED_SOBOL'
scene.cycles.use_adaptive_sampling = False
scene.cycles.use_light_tree = False
scene.cycles.blur_glossy = 0.0
scene.cycles.sample_clamp_indirect = 0.0
scene.view_settings.view_transform = 'Standard'
bpy.context.view_layer.update()

# ---- added for rendering (the .blend has no active camera and no usable light): camera, sun
cam_auto = bpy.data.cameras.new('AutoCamera')
cam_auto.lens = 50.0
cam_auto.sensor_width = 36.0
cam_auto.clip_end = 1000.0
ob_auto_camera = bpy.data.objects.new('AutoCamera', cam_auto)
scene.collection.objects.link(ob_auto_camera)
ob_auto_camera.location = (7.42319, -8.95098, 6.00236)
ob_auto_camera.rotation_euler = (1.09748, -7.21219e-08, 0.694738)
scene.camera = ob_auto_camera
light_auto_sun = bpy.data.lights.new('AutoSun', 'SUN')
light_auto_sun.energy = 3.0
light_auto_sun.angle = 0.0523599
ob_auto_sun = bpy.data.objects.new('AutoSun', light_auto_sun)
scene.collection.objects.link(ob_auto_sun)
ob_auto_sun.rotation_euler = (0.872665, 0.174533, 0.523599)
bpy.context.view_layer.update()
